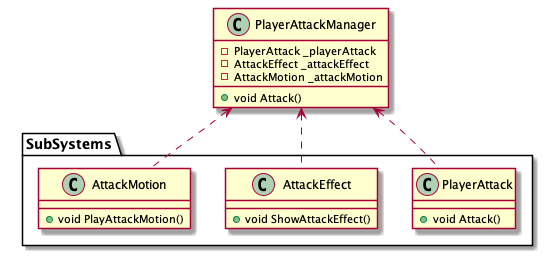

The diagram above was rendered by PlantUML. Its source (embedded in the PNG):
@startuml
class SubSystems.PlayerAttack {
    + void Attack()
}

class SubSystems.AttackEffect {
    + void ShowAttackEffect()
}

class SubSystems.AttackMotion {
    + void PlayAttackMotion()
}

class PlayerAttackManager {
    - PlayerAttack _playerAttack
    - AttackEffect _attackEffect
    - AttackMotion _attackMotion
    + void Attack()
}

SubSystems.PlayerAttack .up.> PlayerAttackManager
SubSystems.AttackEffect .up.> PlayerAttackManager
SubSystems.AttackMotion .up.> PlayerAttackManager

@enduml